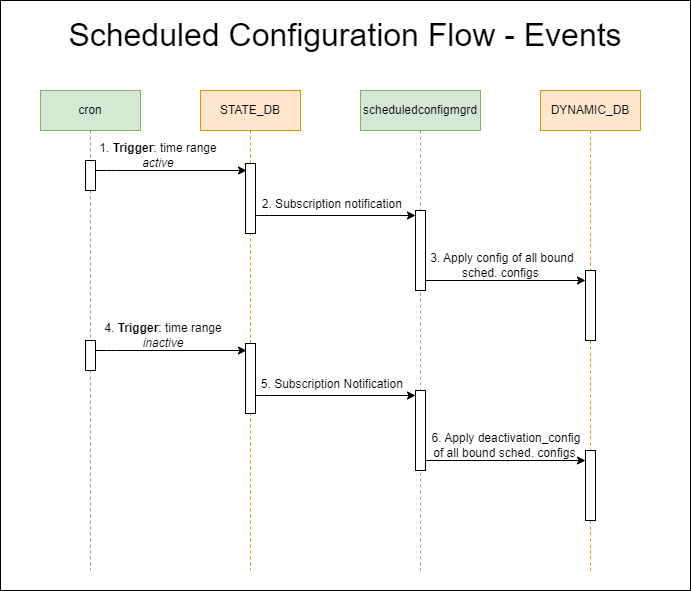

The diagram above was exported from draw.io. Its source (the exported page's mxGraphModel, read from the mxfile embedded in the PNG):
<mxGraphModel dx="591" dy="681" grid="1" gridSize="10" guides="1" tooltips="1" connect="1" arrows="1" fold="1" page="1" pageScale="1" pageWidth="850" pageHeight="1100" math="0" shadow="0">
  <root>
    <mxCell id="0" />
    <mxCell id="1" parent="0" />
    <mxCell id="59" value="" style="rounded=0;whiteSpace=wrap;html=1;" parent="1" vertex="1">
      <mxGeometry x="30" y="10" width="690" height="590" as="geometry" />
    </mxCell>
    <mxCell id="9" value="&lt;font style=&quot;font-size: 32px;&quot;&gt;Scheduled Configuration Flow - Events&lt;/font&gt;" style="text;html=1;strokeColor=none;fillColor=none;align=center;verticalAlign=middle;whiteSpace=wrap;rounded=0;" parent="1" vertex="1">
      <mxGeometry x="85" y="30" width="580" height="30" as="geometry" />
    </mxCell>
    <mxCell id="10" value="scheduledconfigmgrd" style="shape=umlLifeline;perimeter=lifelinePerimeter;whiteSpace=wrap;html=1;container=1;collapsible=0;recursiveResize=0;outlineConnect=0;fillColor=#d5e8d4;strokeColor=#82b366;" parent="1" vertex="1">
      <mxGeometry x="390" y="100" width="120" height="480" as="geometry" />
    </mxCell>
    <mxCell id="51" value="" style="html=1;points=[];perimeter=orthogonalPerimeter;" parent="10" vertex="1">
      <mxGeometry x="55" y="120" width="10" height="80" as="geometry" />
    </mxCell>
    <mxCell id="46" value="STATE_DB" style="shape=umlLifeline;perimeter=lifelinePerimeter;whiteSpace=wrap;html=1;container=1;collapsible=0;recursiveResize=0;outlineConnect=0;fillColor=#ffe6cc;strokeColor=#d79b00;" parent="1" vertex="1">
      <mxGeometry x="230" y="100" width="100" height="480" as="geometry" />
    </mxCell>
    <mxCell id="47" value="" style="html=1;points=[];perimeter=orthogonalPerimeter;" parent="46" vertex="1">
      <mxGeometry x="45" y="73" width="10" height="70" as="geometry" />
    </mxCell>
    <mxCell id="83" style="edgeStyle=none;html=1;startArrow=none;" parent="46" edge="1">
      <mxGeometry relative="1" as="geometry">
        <mxPoint x="215" y="125" as="targetPoint" />
        <mxPoint x="55" y="125" as="sourcePoint" />
        <Array as="points">
          <mxPoint x="59.190000000000055" y="125" />
        </Array>
      </mxGeometry>
    </mxCell>
    <mxCell id="48" value="2. Subscription notification&amp;nbsp;" style="text;html=1;strokeColor=none;fillColor=none;align=center;verticalAlign=middle;whiteSpace=wrap;rounded=0;" parent="1" vertex="1">
      <mxGeometry x="281" y="199" width="165" height="30" as="geometry" />
    </mxCell>
    <mxCell id="54" value="cron" style="shape=umlLifeline;perimeter=lifelinePerimeter;whiteSpace=wrap;html=1;container=1;collapsible=0;recursiveResize=0;outlineConnect=0;fillColor=#d5e8d4;strokeColor=#82b366;" parent="1" vertex="1">
      <mxGeometry x="70" y="100" width="100" height="480" as="geometry" />
    </mxCell>
    <mxCell id="92" value="" style="html=1;points=[];perimeter=orthogonalPerimeter;" parent="54" vertex="1">
      <mxGeometry x="45" y="70" width="10" height="30" as="geometry" />
    </mxCell>
    <mxCell id="82" style="edgeStyle=none;html=1;startArrow=none;" parent="54" edge="1">
      <mxGeometry relative="1" as="geometry">
        <mxPoint x="206" y="80" as="targetPoint" />
        <mxPoint x="55" y="80" as="sourcePoint" />
        <Array as="points">
          <mxPoint x="66.19000000000005" y="80" />
        </Array>
      </mxGeometry>
    </mxCell>
    <mxCell id="60" value="DYNAMIC_DB" style="shape=umlLifeline;perimeter=lifelinePerimeter;whiteSpace=wrap;html=1;container=1;collapsible=0;recursiveResize=0;outlineConnect=0;fillColor=#ffe6cc;strokeColor=#d79b00;" parent="1" vertex="1">
      <mxGeometry x="570" y="100" width="100" height="480" as="geometry" />
    </mxCell>
    <mxCell id="61" value="" style="html=1;points=[];perimeter=orthogonalPerimeter;" parent="60" vertex="1">
      <mxGeometry x="45" y="180" width="10" height="70" as="geometry" />
    </mxCell>
    <mxCell id="77" style="edgeStyle=none;html=1;" parent="60" source="51" edge="1">
      <mxGeometry relative="1" as="geometry">
        <mxPoint x="45" y="190" as="targetPoint" />
        <mxPoint x="-410.0000000000002" y="190" as="sourcePoint" />
      </mxGeometry>
    </mxCell>
    <mxCell id="70" value="1. &lt;b&gt;Trigger&lt;/b&gt;: time range &lt;i&gt;active&lt;/i&gt;" style="text;html=1;strokeColor=none;fillColor=none;align=center;verticalAlign=middle;whiteSpace=wrap;rounded=0;" parent="1" vertex="1">
      <mxGeometry x="115" y="150" width="146" height="30" as="geometry" />
    </mxCell>
    <mxCell id="76" value="3. Apply config of all bound sched. configs&amp;nbsp;" style="text;html=1;strokeColor=none;fillColor=none;align=center;verticalAlign=middle;whiteSpace=wrap;rounded=0;" parent="1" vertex="1">
      <mxGeometry x="452" y="265" width="160" height="20" as="geometry" />
    </mxCell>
    <mxCell id="103" value="" style="html=1;points=[];perimeter=orthogonalPerimeter;" parent="1" vertex="1">
      <mxGeometry x="445" y="400" width="10" height="80" as="geometry" />
    </mxCell>
    <mxCell id="104" value="" style="html=1;points=[];perimeter=orthogonalPerimeter;" parent="1" vertex="1">
      <mxGeometry x="275" y="353" width="10" height="70" as="geometry" />
    </mxCell>
    <mxCell id="105" style="edgeStyle=none;html=1;startArrow=none;" parent="1" edge="1">
      <mxGeometry relative="1" as="geometry">
        <mxPoint x="445" y="405" as="targetPoint" />
        <mxPoint x="285" y="405" as="sourcePoint" />
        <Array as="points">
          <mxPoint x="289.19000000000005" y="405" />
        </Array>
      </mxGeometry>
    </mxCell>
    <mxCell id="106" value="5. Subscription Notification&amp;nbsp;" style="text;html=1;strokeColor=none;fillColor=none;align=center;verticalAlign=middle;whiteSpace=wrap;rounded=0;" parent="1" vertex="1">
      <mxGeometry x="281" y="379" width="165" height="30" as="geometry" />
    </mxCell>
    <mxCell id="107" value="" style="html=1;points=[];perimeter=orthogonalPerimeter;" parent="1" vertex="1">
      <mxGeometry x="115" y="350" width="10" height="30" as="geometry" />
    </mxCell>
    <mxCell id="108" style="edgeStyle=none;html=1;startArrow=none;" parent="1" edge="1">
      <mxGeometry relative="1" as="geometry">
        <mxPoint x="276" y="360" as="targetPoint" />
        <mxPoint x="125" y="360" as="sourcePoint" />
        <Array as="points">
          <mxPoint x="136.19000000000005" y="360" />
        </Array>
      </mxGeometry>
    </mxCell>
    <mxCell id="109" value="" style="html=1;points=[];perimeter=orthogonalPerimeter;" parent="1" vertex="1">
      <mxGeometry x="615" y="460" width="10" height="70" as="geometry" />
    </mxCell>
    <mxCell id="110" style="edgeStyle=none;html=1;" parent="1" source="103" edge="1">
      <mxGeometry relative="1" as="geometry">
        <mxPoint x="615" y="470" as="targetPoint" />
        <mxPoint x="-410.0000000000002" y="370" as="sourcePoint" />
      </mxGeometry>
    </mxCell>
    <mxCell id="111" value="4. &lt;b&gt;Trigger&lt;/b&gt;: time range &lt;i&gt;inactive&lt;/i&gt;" style="text;html=1;strokeColor=none;fillColor=none;align=center;verticalAlign=middle;whiteSpace=wrap;rounded=0;" parent="1" vertex="1">
      <mxGeometry x="115" y="330" width="156" height="30" as="geometry" />
    </mxCell>
    <mxCell id="112" value="6. Apply deactivation_config of all bound sched. configs&amp;nbsp;" style="text;html=1;strokeColor=none;fillColor=none;align=center;verticalAlign=middle;whiteSpace=wrap;rounded=0;" parent="1" vertex="1">
      <mxGeometry x="456" y="445" width="160" height="20" as="geometry" />
    </mxCell>
  </root>
</mxGraphModel>